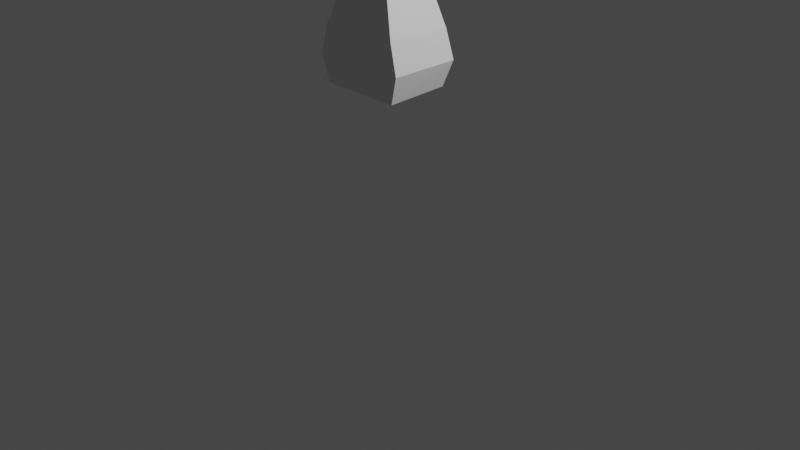 # Source: Girl.blend  (saved by Blender 2.92.15; exported with 4.5.12 LTS)
import bpy
from mathutils import Matrix  # noqa: F401  (used for matrix-valued properties, if any)

bpy.ops.wm.read_factory_settings(use_empty=True)
scene = bpy.context.scene
scene.name = 'Scene'

# ---- collections
col_collection = bpy.data.collections.new('Collection'); scene.collection.children.link(col_collection)

# ---- materials (node trees are filled in below, after node groups)
mat_material = bpy.data.materials.new('Material')
mat_material.alpha_threshold = 0.0
mat_material.use_transparent_shadow = False
mat_material.line_color = (0.0, 0.0, 0.0, 1.0)

# ---- material node trees
mat_material.use_nodes = True; mat_material.node_tree.nodes.clear()
_N = mat_material.node_tree.nodes; _L = mat_material.node_tree.links
n0 = _N.new('ShaderNodeOutputMaterial'); n0.name = 'Material Output'; n0.location = (300, 300)
n1 = _N.new('ShaderNodeBsdfPrincipled'); n1.name = 'Principled BSDF'; n1.location = (10, 300)
n1.distribution = 'GGX'
n1.subsurface_method = 'BURLEY'
n1.inputs[2].default_value = 0.4
n1.inputs[3].default_value = 1.45
n1.inputs[27].default_value = (0.0, 0.0, 0.0, 1.0)
n1.inputs[28].default_value = 1.0
_L.new(n1.outputs[0], n0.inputs[0])
n0.is_active_output = True

# ---- world
world_world = bpy.data.worlds.new('World'); scene.world = world_world
world_world.use_nodes = True; world_world.node_tree.nodes.clear()
_N = world_world.node_tree.nodes; _L = world_world.node_tree.links
n0 = _N.new('ShaderNodeOutputWorld'); n0.name = 'World Output'; n0.location = (300, 300)
n1 = _N.new('ShaderNodeBackground'); n1.name = 'Background'; n1.location = (10, 300)
n1.inputs[0].default_value = (0.05088, 0.05088, 0.05088, 1.0)
_L.new(n1.outputs[0], n0.inputs[0])
n0.is_active_output = True
world_world.color = (0.05088, 0.05088, 0.05088)
world_world.use_sun_shadow = False
world_world.sun_shadow_jitter_overblur = 0.0

# ---- cameras
cam_camera = bpy.data.cameras.new('Camera')
cam_camera.clip_end = 100.0
cam_camera.ortho_scale = 7.314

# ---- lights
light_light = bpy.data.lights.new('Light', 'POINT')
light_light.transmission_factor = 0.0
light_light.energy = 1000.0
light_light.shadow_soft_size = 0.1
light_light.shadow_maximum_resolution = 0.006
light_light.use_absolute_resolution = True

# ---- meshes
me_cube = bpy.data.meshes.new('Cube')
me_cube.from_pydata([(0.5826, 0.6334, 1.0), (1.273, 1.01, -1.019), (0.5826, -0.629, 1.0), (1.273, -1.039, -1.013), (1.273, 0.909, -2.654), (1.273, -1.013, -2.725), (1.508, -1.071, -1.899), (1.508, 1.078, -1.879), (0.0, 1.01, -1.019), (0.0, -0.629, 1.0), (0.0, -1.039, -1.013), (0.0, 0.6334, 1.0), (0.0, 0.909, -2.654), (0.0, -1.013, -2.728), (0.0, -1.071, -1.899), (0.0, 1.078, -1.879)], [], [(1, 0, 2, 3), (8, 11, 0, 1), (12, 4, 5, 13), (7, 6, 5, 4), (15, 7, 4, 12), (8, 1, 7, 15), (1, 3, 6, 7), (3, 10, 14, 6), (6, 14, 13, 5), (3, 2, 9, 10), (0, 11, 9, 2)])
_uv = me_cube.uv_layers.new(name='UVMap')
_uv.uv.foreach_set('vector', [0.375, 0.5, 0.625, 0.5, 0.625, 0.75, 0.375, 0.75, 0.375, 0.375, 0.625, 0.375, 0.625, 0.5, 0.375, 0.5, 0.25, 0.5, 0.375, 0.5, 0.375, 0.75, 0.25, 0.75, 0.375, 0.5, 0.375, 0.75, 0.375, 0.75, 0.375, 0.5, 0.375, 0.375, 0.375, 0.5, 0.375, 0.5, 0.375, 0.375, 0.375, 0.375, 0.375, 0.5, 0.375, 0.5, 0.375, 0.375, 0.375, 0.5, 0.375, 0.75, 0.375, 0.75, 0.375, 0.5, 0.375, 0.75, 0.375, 0.875, 0.375, 0.875, 0.375, 0.75, 0.375, 0.75, 0.375, 0.875, 0.375, 0.875, 0.375, 0.75, 0.375, 0.75, 0.625, 0.75, 0.625, 0.875, 0.375, 0.875, 0.625, 0.5, 0.75, 0.5, 0.75, 0.75, 0.625, 0.75])
me_cube.materials.append(mat_material)
me_cube.use_remesh_preserve_volume = False
me_cube.use_remesh_preserve_attributes = False
me_cube.use_mirror_vertex_groups = False
me_cube.update()

# ---- objects
ob_cube = bpy.data.objects.new('Cube', me_cube)
ob_light = bpy.data.objects.new('Light', light_light)
ob_camera = bpy.data.objects.new('Camera', cam_camera)
ob_front = bpy.data.objects.new('FRONT', None)
ob_right = bpy.data.objects.new('RIGHT', None)

# ---- transforms, parenting, visibility, modifiers, constraints
ob_cube.location = (-0.1706, 0.0, 2.325)
ob_cube.scale = (0.3472, 0.3472, 0.3472)
ob_cube.lock_rotations_4d = False
ob_cube.empty_display_type = 'ARROWS'
ob_cube.lineart.crease_threshold = 0.0
_m = ob_cube.modifiers.new('Mirror', 'MIRROR')
ob_light.location = (4.076, 1.005, 5.904)
ob_light.rotation_euler = (0.6503, 0.05522, 1.866)
ob_light.lock_rotations_4d = False
ob_light.empty_display_type = 'ARROWS'
ob_light.color = (0.0, 0.0, 0.0, 0.0)
ob_light.lineart.crease_threshold = 0.0
ob_camera.location = (7.359, -6.926, 4.958)
ob_camera.rotation_euler = (1.109, 0.0, 0.8149)
ob_camera.lock_rotations_4d = False
ob_camera.empty_display_type = 'ARROWS'
ob_camera.color = (0.0, 0.0, 0.0, 0.0)
ob_camera.display_type = 'WIRE'
ob_camera.lineart.crease_threshold = 0.0
ob_front.location = (0.9023, 4.379, 2.052)
ob_front.rotation_euler = (1.571, -0.0, -0.0)
ob_front.empty_display_type = 'IMAGE'
ob_front.empty_display_size = 5.0
ob_front.lineart.crease_threshold = 0.0
ob_right.location = (-2.282, -1.123, 2.052)
ob_right.rotation_euler = (1.571, -0.0, 1.571)
ob_right.empty_display_type = 'IMAGE'
ob_right.empty_display_size = 5.0
ob_right.lineart.crease_threshold = 0.0

# ---- collection membership
col_collection.objects.link(ob_cube)
col_collection.objects.link(ob_light)
col_collection.objects.link(ob_camera)
col_collection.objects.link(ob_front)
col_collection.objects.link(ob_right)

# ---- scene / render settings (as saved in the file)
scene.camera = ob_camera
scene.frame_start = 1; scene.frame_end = 250; scene.frame_set(35)
scene.render.engine = 'BLENDER_EEVEE_NEXT'
scene.cycles.use_denoising = False
scene.cycles.samples = 128
scene.cycles.sampling_pattern = 'TABULATED_SOBOL'
scene.cycles.use_adaptive_sampling = False
scene.cycles.use_light_tree = False
scene.view_settings.view_transform = 'Filmic'
bpy.context.view_layer.update()
